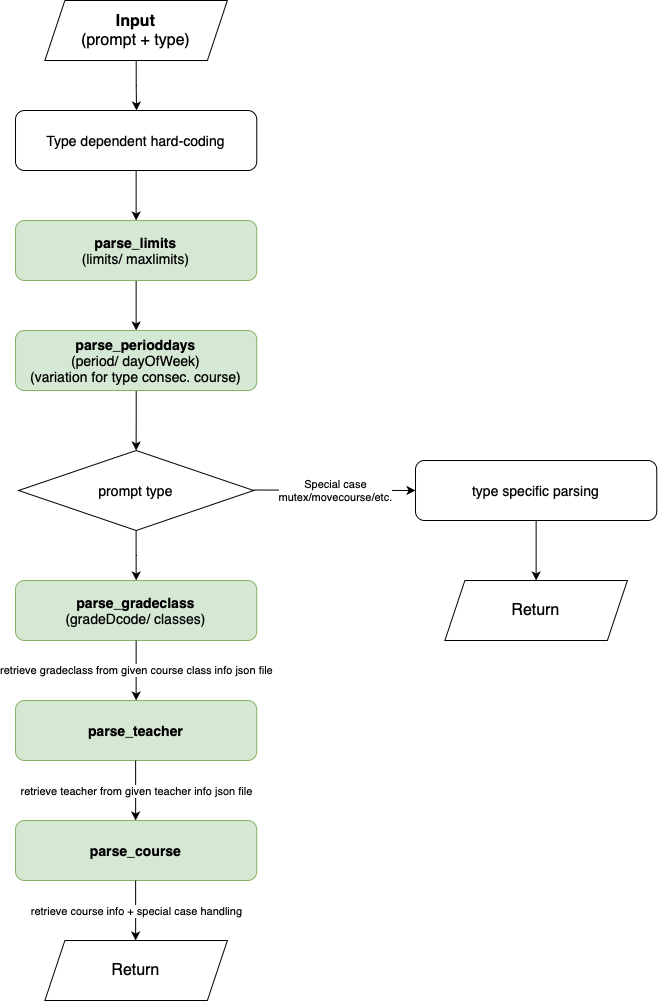

The diagram above was exported from draw.io. Its source (the exported page's mxGraphModel, read from the mxfile embedded in the PNG):
<mxGraphModel dx="838" dy="596" grid="1" gridSize="10" guides="1" tooltips="1" connect="1" arrows="1" fold="1" page="1" pageScale="1" pageWidth="850" pageHeight="1100" math="0" shadow="0">
  <root>
    <mxCell id="0" />
    <mxCell id="1" parent="0" />
    <mxCell id="vP0_Itui9CL1VLdWx9xr-4" value="" style="edgeStyle=orthogonalEdgeStyle;rounded=0;orthogonalLoop=1;jettySize=auto;html=1;" edge="1" parent="1" source="vP0_Itui9CL1VLdWx9xr-2">
      <mxGeometry relative="1" as="geometry">
        <mxPoint x="241.01" y="160" as="targetPoint" />
      </mxGeometry>
    </mxCell>
    <mxCell id="vP0_Itui9CL1VLdWx9xr-2" value="&lt;font size=&quot;3&quot;&gt;&lt;b&gt;Input&lt;/b&gt;&lt;/font&gt;&lt;div&gt;&lt;font size=&quot;3&quot;&gt;(prompt + type)&lt;/font&gt;&lt;/div&gt;" style="shape=parallelogram;perimeter=parallelogramPerimeter;whiteSpace=wrap;html=1;fixedSize=1;" vertex="1" parent="1">
      <mxGeometry x="149.38" y="50" width="182.5" height="60" as="geometry" />
    </mxCell>
    <mxCell id="vP0_Itui9CL1VLdWx9xr-6" value="" style="edgeStyle=orthogonalEdgeStyle;rounded=0;orthogonalLoop=1;jettySize=auto;html=1;" edge="1" parent="1" source="vP0_Itui9CL1VLdWx9xr-3" target="vP0_Itui9CL1VLdWx9xr-5">
      <mxGeometry relative="1" as="geometry" />
    </mxCell>
    <mxCell id="vP0_Itui9CL1VLdWx9xr-3" value="&lt;font style=&quot;font-size: 14px;&quot;&gt;Type dependent hard-coding&lt;/font&gt;" style="rounded=1;whiteSpace=wrap;html=1;" vertex="1" parent="1">
      <mxGeometry x="120.00999999999999" y="160" width="241.25" height="60" as="geometry" />
    </mxCell>
    <mxCell id="vP0_Itui9CL1VLdWx9xr-8" value="" style="edgeStyle=orthogonalEdgeStyle;rounded=0;orthogonalLoop=1;jettySize=auto;html=1;" edge="1" parent="1" source="vP0_Itui9CL1VLdWx9xr-5" target="vP0_Itui9CL1VLdWx9xr-7">
      <mxGeometry relative="1" as="geometry" />
    </mxCell>
    <mxCell id="vP0_Itui9CL1VLdWx9xr-5" value="&lt;font style=&quot;font-size: 14px;&quot;&gt;&lt;b&gt;parse_limits&lt;/b&gt;&lt;/font&gt;&lt;div&gt;&lt;font style=&quot;font-size: 14px;&quot;&gt;(limits/ maxlimits)&lt;/font&gt;&lt;/div&gt;" style="rounded=1;whiteSpace=wrap;html=1;fillColor=#d5e8d4;strokeColor=#82b366;" vertex="1" parent="1">
      <mxGeometry x="120.00999999999999" y="270" width="241.25" height="60" as="geometry" />
    </mxCell>
    <mxCell id="vP0_Itui9CL1VLdWx9xr-10" value="" style="edgeStyle=orthogonalEdgeStyle;rounded=0;orthogonalLoop=1;jettySize=auto;html=1;" edge="1" parent="1" source="vP0_Itui9CL1VLdWx9xr-7" target="vP0_Itui9CL1VLdWx9xr-9">
      <mxGeometry relative="1" as="geometry" />
    </mxCell>
    <mxCell id="vP0_Itui9CL1VLdWx9xr-7" value="&lt;font style=&quot;font-size: 14px;&quot;&gt;&lt;b&gt;parse_perioddays&lt;/b&gt;&lt;/font&gt;&lt;div&gt;&lt;div&gt;&lt;font style=&quot;font-size: 14px;&quot;&gt;(period/ dayOfWeek)&lt;/font&gt;&lt;/div&gt;&lt;/div&gt;&lt;div&gt;&lt;font style=&quot;font-size: 14px;&quot;&gt;(variation for type consec. course)&lt;/font&gt;&lt;/div&gt;" style="rounded=1;whiteSpace=wrap;html=1;fillColor=#d5e8d4;strokeColor=#82b366;" vertex="1" parent="1">
      <mxGeometry x="120.00999999999999" y="380" width="241.25" height="60" as="geometry" />
    </mxCell>
    <mxCell id="vP0_Itui9CL1VLdWx9xr-17" value="" style="edgeStyle=orthogonalEdgeStyle;rounded=0;orthogonalLoop=1;jettySize=auto;html=1;" edge="1" parent="1" source="vP0_Itui9CL1VLdWx9xr-9" target="vP0_Itui9CL1VLdWx9xr-16">
      <mxGeometry relative="1" as="geometry" />
    </mxCell>
    <mxCell id="vP0_Itui9CL1VLdWx9xr-9" value="&lt;span style=&quot;font-size: 14px;&quot;&gt;prompt type&lt;/span&gt;" style="rhombus;whiteSpace=wrap;html=1;" vertex="1" parent="1">
      <mxGeometry x="123.13999999999999" y="500" width="235" height="80" as="geometry" />
    </mxCell>
    <mxCell id="vP0_Itui9CL1VLdWx9xr-28" value="" style="edgeStyle=orthogonalEdgeStyle;rounded=0;orthogonalLoop=1;jettySize=auto;html=1;" edge="1" parent="1" source="vP0_Itui9CL1VLdWx9xr-11" target="vP0_Itui9CL1VLdWx9xr-27">
      <mxGeometry relative="1" as="geometry" />
    </mxCell>
    <mxCell id="vP0_Itui9CL1VLdWx9xr-11" value="&lt;span style=&quot;font-size: 14px;&quot;&gt;type specific parsing&lt;/span&gt;" style="rounded=1;whiteSpace=wrap;html=1;" vertex="1" parent="1">
      <mxGeometry x="520.01" y="510" width="241.25" height="60" as="geometry" />
    </mxCell>
    <mxCell id="vP0_Itui9CL1VLdWx9xr-13" value="" style="endArrow=classic;html=1;rounded=0;entryX=0;entryY=0.5;entryDx=0;entryDy=0;" edge="1" parent="1" target="vP0_Itui9CL1VLdWx9xr-11">
      <mxGeometry relative="1" as="geometry">
        <mxPoint x="358.14" y="539.5" as="sourcePoint" />
        <mxPoint x="458.14" y="539.5" as="targetPoint" />
      </mxGeometry>
    </mxCell>
    <mxCell id="vP0_Itui9CL1VLdWx9xr-14" value="Special case&lt;div&gt;mutex/movecourse/etc.&lt;/div&gt;" style="edgeLabel;resizable=0;html=1;;align=center;verticalAlign=middle;" connectable="0" vertex="1" parent="vP0_Itui9CL1VLdWx9xr-13">
      <mxGeometry relative="1" as="geometry" />
    </mxCell>
    <mxCell id="vP0_Itui9CL1VLdWx9xr-16" value="&lt;font style=&quot;font-size: 14px;&quot;&gt;&lt;b&gt;parse_gradeclass&lt;/b&gt;&lt;/font&gt;&lt;div&gt;&lt;div&gt;&lt;font style=&quot;font-size: 14px;&quot;&gt;(gradeDcode/ classes)&lt;/font&gt;&lt;/div&gt;&lt;/div&gt;" style="rounded=1;whiteSpace=wrap;html=1;fillColor=#d5e8d4;strokeColor=#82b366;" vertex="1" parent="1">
      <mxGeometry x="120" y="630" width="241.25" height="60" as="geometry" />
    </mxCell>
    <mxCell id="vP0_Itui9CL1VLdWx9xr-18" value="&lt;font style=&quot;font-size: 14px;&quot;&gt;&lt;b&gt;parse_teacher&lt;/b&gt;&lt;/font&gt;" style="rounded=1;whiteSpace=wrap;html=1;fillColor=#d5e8d4;strokeColor=#82b366;" vertex="1" parent="1">
      <mxGeometry x="120.01999999999998" y="750" width="241.25" height="60" as="geometry" />
    </mxCell>
    <mxCell id="vP0_Itui9CL1VLdWx9xr-19" value="" style="endArrow=classic;html=1;rounded=0;exitX=0.5;exitY=1;exitDx=0;exitDy=0;entryX=0.5;entryY=0;entryDx=0;entryDy=0;" edge="1" parent="1" source="vP0_Itui9CL1VLdWx9xr-16" target="vP0_Itui9CL1VLdWx9xr-18">
      <mxGeometry relative="1" as="geometry">
        <mxPoint x="410.01" y="640" as="sourcePoint" />
        <mxPoint x="510.01" y="640" as="targetPoint" />
      </mxGeometry>
    </mxCell>
    <mxCell id="vP0_Itui9CL1VLdWx9xr-20" value="retrieve gradeclass from given course class info json file" style="edgeLabel;resizable=0;html=1;;align=center;verticalAlign=middle;" connectable="0" vertex="1" parent="vP0_Itui9CL1VLdWx9xr-19">
      <mxGeometry relative="1" as="geometry" />
    </mxCell>
    <mxCell id="vP0_Itui9CL1VLdWx9xr-21" value="" style="endArrow=classic;html=1;rounded=0;exitX=0.5;exitY=1;exitDx=0;exitDy=0;entryX=0.5;entryY=0;entryDx=0;entryDy=0;" edge="1" parent="1">
      <mxGeometry relative="1" as="geometry">
        <mxPoint x="240.13" y="810" as="sourcePoint" />
        <mxPoint x="240.13" y="870" as="targetPoint" />
      </mxGeometry>
    </mxCell>
    <mxCell id="vP0_Itui9CL1VLdWx9xr-22" value="retrieve teacher from given teacher info json file" style="edgeLabel;resizable=0;html=1;;align=center;verticalAlign=middle;" connectable="0" vertex="1" parent="vP0_Itui9CL1VLdWx9xr-21">
      <mxGeometry relative="1" as="geometry" />
    </mxCell>
    <mxCell id="vP0_Itui9CL1VLdWx9xr-23" value="&lt;font style=&quot;font-size: 14px;&quot;&gt;&lt;b&gt;parse_course&lt;/b&gt;&lt;/font&gt;" style="rounded=1;whiteSpace=wrap;html=1;fillColor=#d5e8d4;strokeColor=#82b366;" vertex="1" parent="1">
      <mxGeometry x="120.01999999999998" y="870" width="241.25" height="60" as="geometry" />
    </mxCell>
    <mxCell id="vP0_Itui9CL1VLdWx9xr-24" value="" style="endArrow=classic;html=1;rounded=0;exitX=0.5;exitY=1;exitDx=0;exitDy=0;entryX=0.5;entryY=0;entryDx=0;entryDy=0;" edge="1" parent="1">
      <mxGeometry relative="1" as="geometry">
        <mxPoint x="240.13" y="930" as="sourcePoint" />
        <mxPoint x="240.13" y="990" as="targetPoint" />
      </mxGeometry>
    </mxCell>
    <mxCell id="vP0_Itui9CL1VLdWx9xr-25" value="retrieve course info + special case handling" style="edgeLabel;resizable=0;html=1;;align=center;verticalAlign=middle;" connectable="0" vertex="1" parent="vP0_Itui9CL1VLdWx9xr-24">
      <mxGeometry relative="1" as="geometry" />
    </mxCell>
    <mxCell id="vP0_Itui9CL1VLdWx9xr-26" value="&lt;font size=&quot;3&quot;&gt;Return&lt;/font&gt;" style="shape=parallelogram;perimeter=parallelogramPerimeter;whiteSpace=wrap;html=1;fixedSize=1;" vertex="1" parent="1">
      <mxGeometry x="149.38" y="990" width="182.5" height="60" as="geometry" />
    </mxCell>
    <mxCell id="vP0_Itui9CL1VLdWx9xr-27" value="&lt;font size=&quot;3&quot;&gt;Return&lt;/font&gt;" style="shape=parallelogram;perimeter=parallelogramPerimeter;whiteSpace=wrap;html=1;fixedSize=1;" vertex="1" parent="1">
      <mxGeometry x="549.38" y="630" width="182.5" height="60" as="geometry" />
    </mxCell>
  </root>
</mxGraphModel>